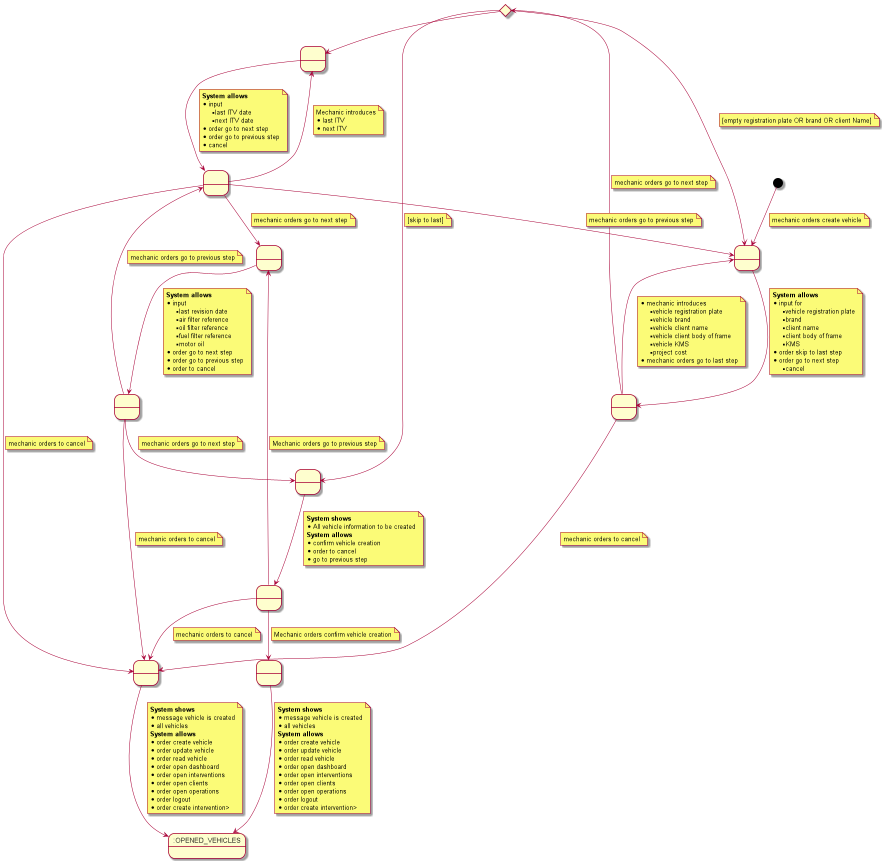

The diagram above was rendered by PlantUML. Its source (embedded in the PNG):
@startuml

state 3 <<choice>>
state 9 as ":OPENED_VEHICLES"
state 1 as " "
state 2 as " "
state 3 as " "
state 4 as " "
state 6 as " "
state 7 as " "
state 8 as " "
state 10 as " "
state A1 as " "
state A0 as " "
state A2 as " "

[*] --> 1
note on link
    mechanic orders create vehicle
end note

1 --> 2
note on link
    <b>System allows</b>
    * input for
    ** vehicle registration plate
    ** brand
    ** client name
    ** client body of frame
    ** KMS
    * order skip to last step
    * order go to next step
    ** cancel
end note

2 --> 1
note on link
    * mechanic introduces
    ** vehicle registration plate
    ** vehicle brand
    ** vehicle client name
    ** vehicle client body of frame
    ** vehicle KMS
    ** project cost
    * mechanic orders go to last step
end note

2 --> 10
note on link
mechanic orders to cancel
end note

2 --> 3
note on link
 mechanic orders go to next step
end note

3 --> 1
note on link
    [empty registration plate OR brand OR client Name]
end note

3 --> 6
note on link
    [skip to last]
end note

3 --> 4

4 --> A0
note on link
    <b>System allows</b>
    * input
    **last ITV date
    **next ITV date
    * order go to next step
    * order go to previous step
    * cancel
end note

A0 --> 4
note on link
    Mechanic introduces
    * last ITV
    * next ITV
end note

A0 --> 10
note on link
mechanic orders to cancel
end note

A0 --> 1
note on link
mechanic orders go to previous step
end note

A0 --> A1
note on link
mechanic orders go to next step
end note

A1 --> A2
note on link
    <b>System allows</b>
    * input
    ** last revision date
    ** air filter reference
    ** oil filter reference
    ** fuel filter reference
    ** motor oil
    * order go to next step
    * order go to previous step
    * order to cancel
end note

A2 --> A0
note on link
    mechanic orders go to previous step
end note

A2 --> 10
note on link
    mechanic orders to cancel
end note

A2 --> 6
note on link
 mechanic orders go to next step
end note

6 --> 7
note on link
    <b>System shows</b>
    * All vehicle information to be created
    <b>System allows</b>
    * confirm vehicle creation
    * order to cancel
    * go to previous step
end note

7 --> A1
note on link
    Mechanic orders go to previous step
end note

7 --> 10
note on link
    mechanic orders to cancel
end note

10 --> 9
note on link
<b>System shows</b>
* message vehicle is created
* all vehicles
<b>System allows</b>
* order create vehicle
* order update vehicle
* order read vehicle
* order open dashboard
* order open interventions
* order open clients
* order open operations
* order logout
* order create intervention>
end note

7 --> 8
note on link
 Mechanic orders confirm vehicle creation
end note

8 --> 9
note on link
<b>System shows</b>
* message vehicle is created
* all vehicles
<b>System allows</b>
* order create vehicle
* order update vehicle
* order read vehicle
* order open dashboard
* order open interventions
* order open clients
* order open operations
* order logout
* order create intervention>
end note
@enduml